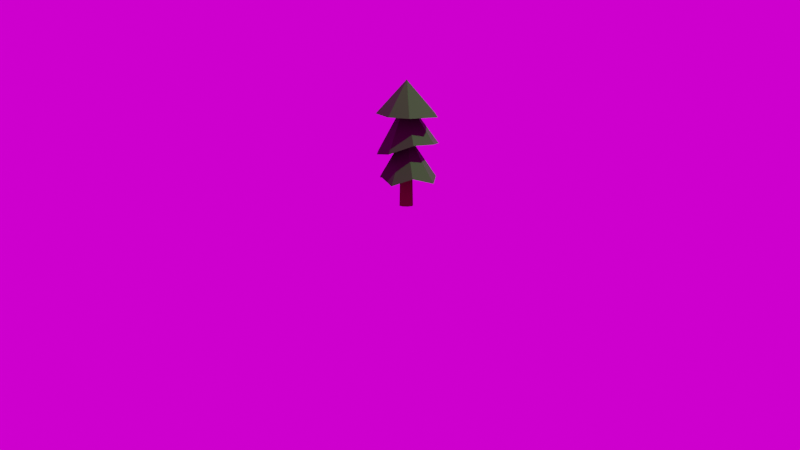 # Source: pine.blend  (saved by Blender 3.3.6; exported with 4.5.12 LTS)
import bpy
from mathutils import Matrix  # noqa: F401  (used for matrix-valued properties, if any)

bpy.ops.wm.read_factory_settings(use_empty=True)
scene = bpy.context.scene
scene.name = 'Scene'

# ---- collections
col_collection = bpy.data.collections.new('Collection'); scene.collection.children.link(col_collection)

# ---- images (referenced by path relative to the original .blend; pixels are not part of the script)
import os
ASSET_DIR = os.environ.get("B2B_ASSET_DIR", "")  # directory of the original .blend (textures are referenced by path, not embedded)
HERE = os.path.dirname(os.path.abspath(__file__))  # packed textures are extracted next to this script under _unpacked/

def load_image(name, relpath, width, height, colorspace="sRGB"):
    """Load a texture the original file referenced (path relative to the .blend, or extracted next to this script)."""
    p = next((c for c in (os.path.join(HERE, relpath), os.path.join(ASSET_DIR, relpath)) if relpath and os.path.exists(c)), "")
    if p:
        img = bpy.data.images.load(p, check_existing=True)
        img.name = name
    else:  # same state as the original file: an image datablock whose file is absent (Cycles renders it pink)
        img = bpy.data.images.new(name, width, height)
        img.source = "FILE"
        img.filepath = "//" + (relpath or name)
    img.colorspace_settings.name = colorspace
    return img
img_studio_garden_4k_hdr = load_image('studio_garden_4k.hdr', 'studio_garden_4k.hdr', 1024, 1024, 'Linear Rec.709')

# ---- materials (node trees are filled in below, after node groups)
mat_leaf = bpy.data.materials.new('Leaf')
mat_trunk = bpy.data.materials.new('Trunk')

# ---- material node trees
mat_leaf.use_nodes = True; mat_leaf.node_tree.nodes.clear()
_N = mat_leaf.node_tree.nodes; _L = mat_leaf.node_tree.links
n0 = _N.new('ShaderNodeBsdfPrincipled'); n0.name = 'Principled BSDF'; n0.location = (10, 300)
n0.distribution = 'GGX'
n0.subsurface_method = 'RANDOM_WALK_SKIN'
n0.inputs[0].default_value = (0.02764, 0.1282, 0.01591, 1.0)
n0.inputs[2].default_value = 0.6654
n0.inputs[3].default_value = 1.45
n0.inputs[13].default_value = 0.1535
n0.inputs[27].default_value = (0.0, 0.0, 0.0, 1.0)
n0.inputs[28].default_value = 1.0
n1 = _N.new('ShaderNodeOutputMaterial'); n1.name = 'Material Output'; n1.location = (300, 300)
_L.new(n0.outputs[0], n1.inputs[0])
n1.is_active_output = True
mat_trunk.use_nodes = True; mat_trunk.node_tree.nodes.clear()
_N = mat_trunk.node_tree.nodes; _L = mat_trunk.node_tree.links
n0 = _N.new('ShaderNodeBsdfPrincipled'); n0.name = 'Principled BSDF'; n0.location = (10, 300)
n0.distribution = 'GGX'
n0.subsurface_method = 'RANDOM_WALK_SKIN'
n0.inputs[0].default_value = (0.08714, 0.03997, 0.0212, 1.0)
n0.inputs[2].default_value = 1.0
n0.inputs[3].default_value = 1.45
n0.inputs[13].default_value = 0.0
n0.inputs[27].default_value = (0.0, 0.0, 0.0, 1.0)
n0.inputs[28].default_value = 1.0
n1 = _N.new('ShaderNodeOutputMaterial'); n1.name = 'Material Output'; n1.location = (300, 300)
_L.new(n0.outputs[0], n1.inputs[0])
n1.is_active_output = True

# ---- world
world_world = bpy.data.worlds.new('World'); scene.world = world_world
world_world.use_nodes = True; world_world.node_tree.nodes.clear()
_N = world_world.node_tree.nodes; _L = world_world.node_tree.links
n0 = _N.new('ShaderNodeOutputWorld'); n0.name = 'World Output'; n0.location = (300, 300)
n1 = _N.new('ShaderNodeBackground'); n1.name = 'Background'; n1.location = (10, 300)
n2 = _N.new('ShaderNodeTexEnvironment'); n2.name = 'Environment Texture'; n2.location = (-280, 280)
n2.image = img_studio_garden_4k_hdr
_L.new(n1.outputs[0], n0.inputs[0])
_L.new(n2.outputs[0], n1.inputs[0])
n0.is_active_output = True
world_world.color = (0.05088, 0.05088, 0.05088)
world_world.use_sun_shadow = False
world_world.sun_shadow_jitter_overblur = 0.0

# ---- cameras
cam_camera = bpy.data.cameras.new('Camera')
cam_camera.clip_end = 100.0
cam_camera.ortho_scale = 7.314

# ---- lights
light_light = bpy.data.lights.new('Light', 'POINT')
light_light.transmission_factor = 0.0
light_light.energy = 1000.0
light_light.shadow_soft_size = 0.1
light_light.shadow_maximum_resolution = 0.006
light_light.use_absolute_resolution = True

# ---- meshes
me_cylinder = bpy.data.meshes.new('Cylinder')
me_cylinder.from_pydata([(3.725e-09, 0.2459, -1.0), (0.0, 0.2208, 2.14), (0.1738, 0.1738, -1.0), (0.1561, 0.1561, 2.14), (0.2459, 3.725e-09, -1.0), (0.2208, 3.725e-09, 2.14), (0.1738, -0.1738, -1.0), (0.1561, -0.1561, 2.14), (3.725e-09, -0.2459, -1.0), (0.0, -0.2208, 2.14), (-0.1738, -0.1738, -1.0), (-0.1561, -0.1561, 2.14), (-0.2459, 3.725e-09, -1.0), (-0.2208, 3.725e-09, 2.14), (-0.1738, 0.1738, -1.0), (-0.1561, 0.1561, 2.14), (0.1561, 0.1561, 2.14), (0.0, 0.2208, 2.14), (0.2208, 3.725e-09, 2.14), (0.1561, -0.1561, 2.14), (0.0, -0.2208, 2.14), (-0.1561, -0.1561, 2.14), (-0.2208, 3.725e-09, 2.14), (-0.1561, 0.1561, 2.14), (0.7575, 0.7415, 1.259), (0.008233, 1.057, 1.225), (1.086, 0.01814, 0.905), (0.7117, -0.7438, 1.408), (0.07648, -1.07, 0.8454), (-0.6056, -0.7282, 1.433), (-1.081, -1.118e-08, 1.0), (-0.7599, 0.7788, 0.834), (-0.7788, -0.6717, 3.054), (-0.79, -0.7197, 6.214), (-0.8055, 0.1371, 6.8), (-1.141, -0.04382, 3.131), (0.7007, -0.6675, 3.914), (0.6343, -0.8283, 5.989), (-0.05769, -1.07, 6.048), (-0.06898, -1.019, 3.229), (0.7828, 0.8627, 3.81), (0.7302, 0.7073, 6.183), (1.263, -0.01237, 6.016), (1.075, 0.06553, 3.913), (-0.7378, 0.8019, 6.395), (-0.7811, 0.685, 3.733), (-0.06904, 1.164, 3.614), (0.03407, 1.088, 6.327), (0.0, 2.608e-08, 4.759), (1.49e-08, 0.0, 4.759), (0.0, 2.608e-08, 4.759), (0.0, 0.0, 4.759), (0.0, 0.0, 4.759), (0.0, 0.0, 4.759), (0.0, 0.0, 4.759), (1.49e-08, 0.0, 4.759), (0.0011, -0.001018, 7.35), (0.005651, -0.005269, 7.351), (0.003198, -0.002969, 7.351), (0.00268, -0.002486, 7.351), (8.055e-05, -7.436e-05, 7.35), (0.001008, -0.0009316, 7.35), (0.005617, -0.005237, 7.351), (0.002295, -0.002127, 7.351), (0.01309, -0.01266, 8.773), (0.0239, -0.02328, 8.773), (0.03208, -0.03141, 8.772), (0.05865, -0.05845, 8.769), (0.04744, -0.04693, 8.771), (0.0221, -0.0215, 8.773), (0.05528, -0.05497, 8.769), (0.05871, -0.05852, 8.769)], [], [(0, 1, 3, 2), (2, 3, 5, 4), (4, 5, 7, 6), (6, 7, 9, 8), (8, 9, 11, 10), (10, 11, 13, 12), (1, 15, 23, 17), (12, 13, 15, 14), (14, 15, 1, 0), (0, 2, 4, 6, 8, 10, 12, 14), (23, 22, 30, 31), (3, 1, 17, 16), (7, 5, 18, 19), (13, 11, 21, 22), (9, 7, 19, 20), (15, 13, 22, 23), (5, 3, 16, 18), (11, 9, 20, 21), (21, 20, 28, 29), (19, 18, 26, 27), (16, 17, 25, 24), (17, 23, 31, 25), (22, 21, 29, 30), (20, 19, 27, 28), (18, 16, 24, 26), (55, 51, 45, 46), (63, 62, 44, 47), (54, 55, 46, 40), (60, 63, 47, 41), (53, 50, 43, 36), (58, 61, 42, 37), (52, 49, 39, 32), (56, 59, 38, 33), (51, 48, 35, 45), (62, 57, 34, 44), (50, 54, 40, 43), (61, 60, 41, 42), (49, 53, 36, 39), (59, 58, 37, 38), (48, 52, 32, 35), (57, 56, 33, 34), (30, 29, 52, 48), (28, 27, 53, 49), (26, 24, 54, 50), (31, 30, 48, 51), (29, 28, 49, 52), (27, 26, 50, 53), (24, 25, 55, 54), (25, 31, 51, 55), (35, 32, 56, 57), (39, 36, 58, 59), (43, 40, 60, 61), (45, 35, 57, 62), (32, 39, 59, 56), (36, 43, 61, 58), (40, 46, 63, 60), (46, 45, 62, 63), (34, 33, 64, 65), (38, 37, 66, 67), (42, 41, 68, 69), (44, 34, 65, 70), (33, 38, 67, 64), (37, 42, 69, 66), (41, 47, 71, 68), (47, 44, 70, 71)])
me_cylinder.polygons.foreach_set('material_index', [1, 1, 1, 1, 1, 1, 0, 1, 1, 0, 0, 0, 0, 0, 0, 0, 0, 0, 0, 0, 0, 0, 0, 0, 0, 0, 0, 0, 0, 0, 0, 0, 0, 0, 0, 0, 0, 0, 0, 0, 0, 0, 0, 0, 0, 0, 0, 0, 0, 0, 0, 0, 0, 0, 0, 0, 0, 0, 0, 0, 0, 0, 0, 0, 0])
_uv = me_cylinder.uv_layers.new(name='UVMap')
_uv.uv.foreach_set('vector', [1.0, 0.5, 1.0, 1.0, 0.875, 1.0, 0.875, 0.5, 0.875, 0.5, 0.875, 1.0, 0.75, 1.0, 0.75, 0.5, 0.75, 0.5, 0.75, 1.0, 0.625, 1.0, 0.625, 0.5, 0.625, 0.5, 0.625, 1.0, 0.5, 1.0, 0.5, 0.5, 0.5, 0.5, 0.5, 1.0, 0.375, 1.0, 0.375, 0.5, 0.375, 0.5, 0.375, 1.0, 0.25, 1.0, 0.25, 0.5, 0.0, 1.0, 0.125, 1.0, 0.125, 1.0, 0.0, 1.0, 0.25, 0.5, 0.25, 1.0, 0.125, 1.0, 0.125, 0.5, 0.125, 0.5, 0.125, 1.0, 0.0, 1.0, 0.0, 0.5, 0.75, 0.49, 0.9197, 0.4197, 0.99, 0.25, 0.9197, 0.08029, 0.75, 0.01, 0.5803, 0.08029, 0.51, 0.25, 0.5803, 0.4197, 0.125, 1.0, 0.25, 1.0, 0.25, 1.0, 0.125, 1.0, 0.875, 1.0, 1.0, 1.0, 1.0, 1.0, 0.875, 1.0, 0.625, 1.0, 0.75, 1.0, 0.75, 1.0, 0.625, 1.0, 0.25, 1.0, 0.375, 1.0, 0.375, 1.0, 0.25, 1.0, 0.5, 1.0, 0.625, 1.0, 0.625, 1.0, 0.5, 1.0, 0.125, 1.0, 0.25, 1.0, 0.25, 1.0, 0.125, 1.0, 0.75, 1.0, 0.875, 1.0, 0.875, 1.0, 0.75, 1.0, 0.375, 1.0, 0.5, 1.0, 0.5, 1.0, 0.375, 1.0, 0.375, 1.0, 0.5, 1.0, 0.5, 1.0, 0.375, 1.0, 0.625, 1.0, 0.75, 1.0, 0.75, 1.0, 0.625, 1.0, 0.875, 1.0, 1.0, 1.0, 1.0, 1.0, 0.875, 1.0, 0.0, 1.0, 0.125, 1.0, 0.125, 1.0, 0.0, 1.0, 0.25, 1.0, 0.375, 1.0, 0.375, 1.0, 0.25, 1.0, 0.5, 1.0, 0.625, 1.0, 0.625, 1.0, 0.5, 1.0, 0.75, 1.0, 0.875, 1.0, 0.875, 1.0, 0.75, 1.0, 0.0, 1.0, 0.125, 1.0, 0.125, 1.0, 0.0, 1.0, 0.0, 1.0, 0.125, 1.0, 0.125, 1.0, 0.0, 1.0, 0.875, 1.0, 1.0, 1.0, 1.0, 1.0, 0.875, 1.0, 0.875, 1.0, 1.0, 1.0, 1.0, 1.0, 0.875, 1.0, 0.625, 1.0, 0.75, 1.0, 0.75, 1.0, 0.625, 1.0, 0.625, 1.0, 0.75, 1.0, 0.75, 1.0, 0.625, 1.0, 0.375, 1.0, 0.5, 1.0, 0.5, 1.0, 0.375, 1.0, 0.375, 1.0, 0.5, 1.0, 0.5, 1.0, 0.375, 1.0, 0.125, 1.0, 0.25, 1.0, 0.25, 1.0, 0.125, 1.0, 0.125, 1.0, 0.25, 1.0, 0.25, 1.0, 0.125, 1.0, 0.75, 1.0, 0.875, 1.0, 0.875, 1.0, 0.75, 1.0, 0.75, 1.0, 0.875, 1.0, 0.875, 1.0, 0.75, 1.0, 0.5, 1.0, 0.625, 1.0, 0.625, 1.0, 0.5, 1.0, 0.5, 1.0, 0.625, 1.0, 0.625, 1.0, 0.5, 1.0, 0.25, 1.0, 0.375, 1.0, 0.375, 1.0, 0.25, 1.0, 0.25, 1.0, 0.375, 1.0, 0.375, 1.0, 0.25, 1.0, 0.25, 1.0, 0.375, 1.0, 0.375, 1.0, 0.25, 1.0, 0.5, 1.0, 0.625, 1.0, 0.625, 1.0, 0.5, 1.0, 0.75, 1.0, 0.875, 1.0, 0.875, 1.0, 0.75, 1.0, 0.125, 1.0, 0.25, 1.0, 0.25, 1.0, 0.125, 1.0, 0.375, 1.0, 0.5, 1.0, 0.5, 1.0, 0.375, 1.0, 0.625, 1.0, 0.75, 1.0, 0.75, 1.0, 0.625, 1.0, 0.875, 1.0, 1.0, 1.0, 1.0, 1.0, 0.875, 1.0, 0.0, 1.0, 0.125, 1.0, 0.125, 1.0, 0.0, 1.0, 0.25, 1.0, 0.375, 1.0, 0.375, 1.0, 0.25, 1.0, 0.5, 1.0, 0.625, 1.0, 0.625, 1.0, 0.5, 1.0, 0.75, 1.0, 0.875, 1.0, 0.875, 1.0, 0.75, 1.0, 0.125, 1.0, 0.25, 1.0, 0.25, 1.0, 0.125, 1.0, 0.375, 1.0, 0.5, 1.0, 0.5, 1.0, 0.375, 1.0, 0.625, 1.0, 0.75, 1.0, 0.75, 1.0, 0.625, 1.0, 0.875, 1.0, 1.0, 1.0, 1.0, 1.0, 0.875, 1.0, 0.0, 1.0, 0.125, 1.0, 0.125, 1.0, 0.0, 1.0, 0.25, 1.0, 0.375, 1.0, 0.375, 1.0, 0.25, 1.0, 0.5, 1.0, 0.625, 1.0, 0.625, 1.0, 0.5, 1.0, 0.75, 1.0, 0.875, 1.0, 0.875, 1.0, 0.75, 1.0, 0.125, 1.0, 0.25, 1.0, 0.25, 1.0, 0.125, 1.0, 0.375, 1.0, 0.5, 1.0, 0.5, 1.0, 0.375, 1.0, 0.625, 1.0, 0.75, 1.0, 0.75, 1.0, 0.625, 1.0, 0.875, 1.0, 1.0, 1.0, 1.0, 1.0, 0.875, 1.0, 0.0, 1.0, 0.125, 1.0, 0.125, 1.0, 0.0, 1.0])
me_cylinder.materials.append(mat_leaf)
me_cylinder.materials.append(mat_trunk)
me_cylinder.update()

# ---- objects
ob_light = bpy.data.objects.new('Light', light_light)
ob_camera = bpy.data.objects.new('Camera', cam_camera)
ob_cylinder = bpy.data.objects.new('Cylinder', me_cylinder)

# ---- transforms, parenting, visibility, modifiers, constraints
ob_light.location = (4.076, 1.005, 5.904)
ob_light.rotation_euler = (0.6503, 0.05522, 1.866)
ob_light.lock_rotations_4d = False
ob_light.empty_display_type = 'ARROWS'
ob_light.color = (0.0, 0.0, 0.0, 0.0)
ob_light.lineart.crease_threshold = 0.0
ob_camera.location = (4.039, -6.483, 1.382)
ob_camera.rotation_euler = (1.375, 3.251e-07, 0.5636)
ob_camera.lock_rotations_4d = False
ob_camera.empty_display_type = 'ARROWS'
ob_camera.color = (0.0, 0.0, 0.0, 0.0)
ob_camera.display_type = 'WIRE'
ob_camera.lineart.crease_threshold = 0.0
ob_cylinder.location = (-0.006563, 7.936e-09, 0.09431)
ob_cylinder.scale = (0.2012, 0.2012, 0.0897)

# ---- collection membership
col_collection.objects.link(ob_light)
col_collection.objects.link(ob_camera)
col_collection.objects.link(ob_cylinder)

# ---- scene / render settings (as saved in the file)
scene.camera = ob_camera
scene.frame_start = 1; scene.frame_end = 250; scene.frame_set(1)
scene.render.engine = 'CYCLES'
scene.cycles.sampling_pattern = 'TABULATED_SOBOL'
scene.cycles.use_light_tree = False
scene.view_settings.view_transform = 'Filmic'
bpy.context.view_layer.update()
